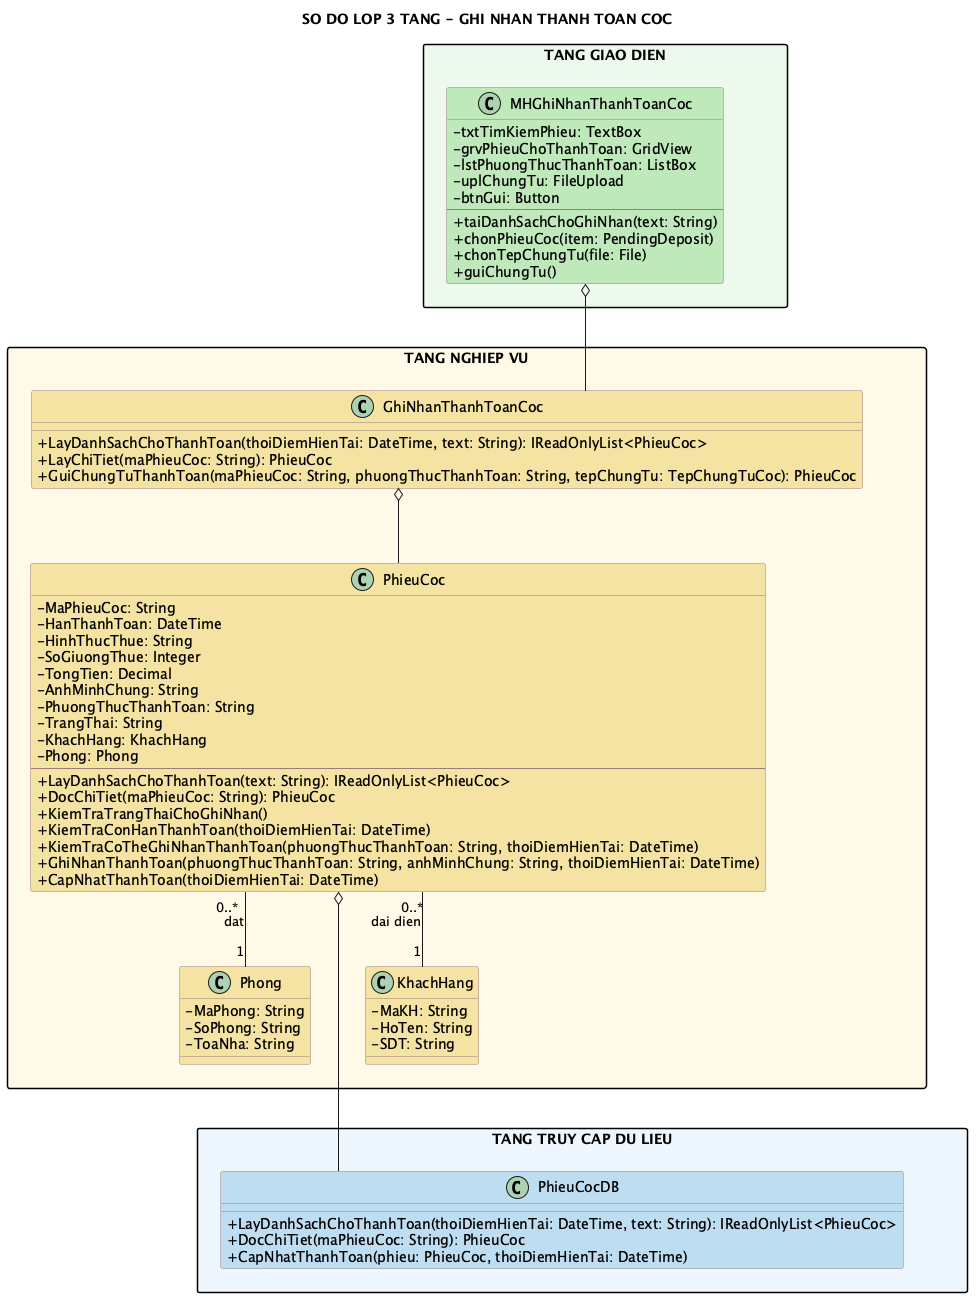

The diagram above was rendered by PlantUML. Its source (embedded in the PNG):
@startuml
title SO DO LOP 3 TANG - GHI NHAN THANH TOAN COC

top to bottom direction
skinparam shadowing false
skinparam linetype ortho
skinparam nodesep 55
skinparam ranksep 75
skinparam packageStyle rectangle
skinparam classAttributeIconSize 0
skinparam class {
  BackgroundColor #FFFACD
  BorderColor #9B7B7B
}

package "TANG GIAO DIEN" as GUI_LAYER #EDF9EC {
  class MHGhiNhanThanhToanCoc #BFE8BA {
    - txtTimKiemPhieu: TextBox
    - grvPhieuChoThanhToan: GridView
    - lstPhuongThucThanhToan: ListBox
    - uplChungTu: FileUpload
    - btnGui: Button
    --
    + taiDanhSachChoGhiNhan(text: String)
    + chonPhieuCoc(item: PendingDeposit)
    + chonTepChungTu(file: File)
    + guiChungTu()
  }
}

package "TANG NGHIEP VU" as BUS_LAYER #FFF9E6 {
  class GhiNhanThanhToanCoc #F4E3A2 {
    + LayDanhSachChoThanhToan(thoiDiemHienTai: DateTime, text: String): IReadOnlyList<PhieuCoc>
    + LayChiTiet(maPhieuCoc: String): PhieuCoc
    + GuiChungTuThanhToan(maPhieuCoc: String, phuongThucThanhToan: String, tepChungTu: TepChungTuCoc): PhieuCoc
  }

  class PhieuCoc #F4E3A2 {
    - MaPhieuCoc: String
    - HanThanhToan: DateTime
    - HinhThucThue: String
    - SoGiuongThue: Integer
    - TongTien: Decimal
    - AnhMinhChung: String
    - PhuongThucThanhToan: String
    - TrangThai: String
    - KhachHang: KhachHang
    - Phong: Phong
    --
    + LayDanhSachChoThanhToan(text: String): IReadOnlyList<PhieuCoc>
    + DocChiTiet(maPhieuCoc: String): PhieuCoc
    + KiemTraTrangThaiChoGhiNhan()
    + KiemTraConHanThanhToan(thoiDiemHienTai: DateTime)
    + KiemTraCoTheGhiNhanThanhToan(phuongThucThanhToan: String, thoiDiemHienTai: DateTime)
    + GhiNhanThanhToan(phuongThucThanhToan: String, anhMinhChung: String, thoiDiemHienTai: DateTime)
    + CapNhatThanhToan(thoiDiemHienTai: DateTime)
  }

  class KhachHang #F4E3A2 {
    - MaKH: String
    - HoTen: String
    - SDT: String
  }

  class Phong #F4E3A2 {
    - MaPhong: String
    - SoPhong: String
    - ToaNha: String
  }
}

package "TANG TRUY CAP DU LIEU" as DAL_LAYER #EDF6FC {
  class PhieuCocDB #BFDCF0 {
    + LayDanhSachChoThanhToan(thoiDiemHienTai: DateTime, text: String): IReadOnlyList<PhieuCoc>
    + DocChiTiet(maPhieuCoc: String): PhieuCoc
    + CapNhatThanhToan(phieu: PhieuCoc, thoiDiemHienTai: DateTime)
  }
}

MHGhiNhanThanhToanCoc o-- GhiNhanThanhToanCoc
GhiNhanThanhToanCoc o-- PhieuCoc
PhieuCoc o-- PhieuCocDB
PhieuCoc "0..*" -- "1" KhachHang : dai dien
PhieuCoc "0..*" -- "1" Phong : dat


GUI_LAYER -[hidden]down- BUS_LAYER
BUS_LAYER -[hidden]down- DAL_LAYER
GhiNhanThanhToanCoc -[hidden]down- PhieuCocDB
Phong -[hidden]down- PhieuCocDB
@enduml